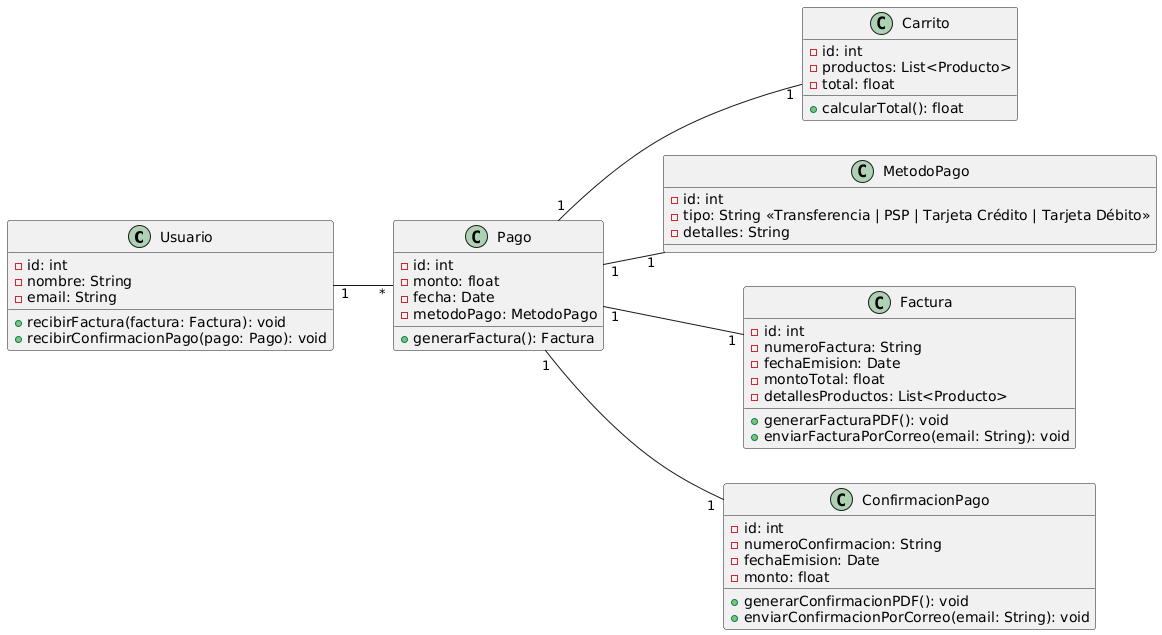

The diagram above was rendered by PlantUML. Its source (embedded in the PNG):
@startuml
left to right direction

class Usuario {
    - id: int
    - nombre: String
    - email: String
    + recibirFactura(factura: Factura): void
    + recibirConfirmacionPago(pago: Pago): void
}

class Carrito {
    - id: int
    - productos: List<Producto>
    - total: float
    + calcularTotal(): float
}

class Pago {
    - id: int
    - monto: float
    - fecha: Date
    - metodoPago: MetodoPago
    + generarFactura(): Factura
}

class MetodoPago {
    - id: int
    - tipo: String <<Transferencia | PSP | Tarjeta Crédito | Tarjeta Débito>>
    - detalles: String
}

class Factura {
    - id: int
    - numeroFactura: String
    - fechaEmision: Date
    - montoTotal: float
    - detallesProductos: List<Producto>
    + generarFacturaPDF(): void
    + enviarFacturaPorCorreo(email: String): void
}

class ConfirmacionPago {
    - id: int
    - numeroConfirmacion: String
    - fechaEmision: Date
    - monto: float
    + generarConfirmacionPDF(): void
    + enviarConfirmacionPorCorreo(email: String): void
}

Usuario "1" -- "*" Pago
Pago "1" -- "1" Carrito
Pago "1" -- "1" MetodoPago
Pago "1" -- "1" Factura
Pago "1" -- "1" ConfirmacionPago
@enduml